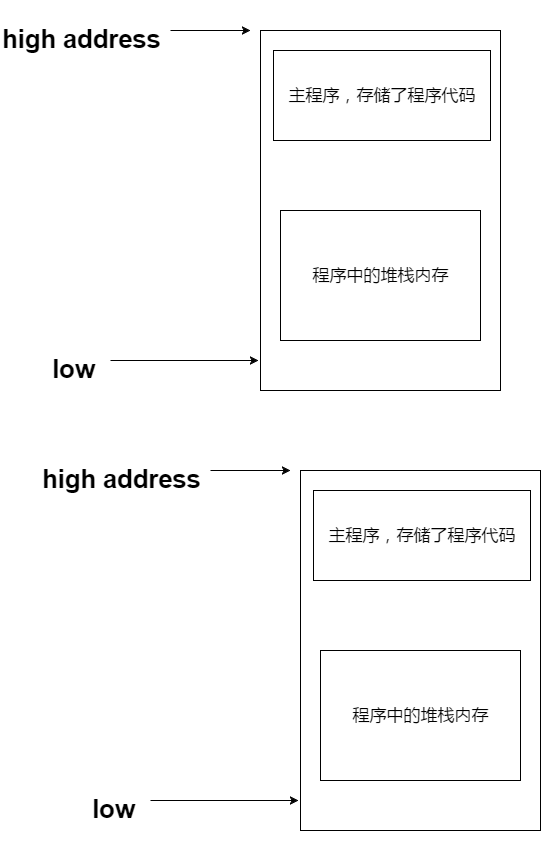

The diagram above was exported from draw.io. Its source (the exported page's mxGraphModel, read from the mxfile embedded in the PNG):
<mxGraphModel dx="872" dy="384" grid="1" gridSize="10" guides="1" tooltips="1" connect="1" arrows="1" fold="1" page="1" pageScale="1" pageWidth="826" pageHeight="1169" background="#ffffff" math="0" shadow="0">
  <root>
    <mxCell id="0" />
    <mxCell id="1" parent="0" />
    <mxCell id="3" value="" style="whiteSpace=wrap;html=1;" parent="1" vertex="1">
      <mxGeometry x="280" y="40" width="240" height="360" as="geometry" />
    </mxCell>
    <mxCell id="15" style="edgeStyle=orthogonalEdgeStyle;rounded=0;html=1;jettySize=auto;orthogonalLoop=1;fontSize=17;" edge="1" parent="1" source="8">
      <mxGeometry relative="1" as="geometry">
        <mxPoint x="270" y="40" as="targetPoint" />
      </mxGeometry>
    </mxCell>
    <mxCell id="8" value="&lt;h2&gt;high address&lt;/h2&gt;" style="text;html=1;resizable=0;autosize=1;align=left;verticalAlign=top;spacingTop=-4;points=[];fontSize=17;fontStyle=0" parent="1" vertex="1">
      <mxGeometry x="20" y="10" width="170" height="60" as="geometry" />
    </mxCell>
    <mxCell id="10" style="edgeStyle=orthogonalEdgeStyle;rounded=0;html=1;entryX=-0.01;entryY=0.916;entryPerimeter=0;jettySize=auto;orthogonalLoop=1;fontSize=17;" parent="1" source="9" target="3" edge="1">
      <mxGeometry relative="1" as="geometry" />
    </mxCell>
    <mxCell id="9" value="&lt;h2&gt;low&lt;/h2&gt;" style="text;html=1;resizable=0;points=[];autosize=1;align=left;verticalAlign=top;spacingTop=-4;fontSize=17;" parent="1" vertex="1">
      <mxGeometry x="70" y="340" width="60" height="60" as="geometry" />
    </mxCell>
    <mxCell id="12" value="主程序，存储了程序代码" style="whiteSpace=wrap;html=1;fontSize=17;" parent="1" vertex="1">
      <mxGeometry x="293" y="60" width="217" height="90" as="geometry" />
    </mxCell>
    <mxCell id="16" value="程序中的堆栈内存" style="whiteSpace=wrap;html=1;fontSize=17;" vertex="1" parent="1">
      <mxGeometry x="300" y="220" width="200" height="130" as="geometry" />
    </mxCell>
    <mxCell id="17" value="" style="whiteSpace=wrap;html=1;" vertex="1" parent="1">
      <mxGeometry x="320" y="480" width="240" height="360" as="geometry" />
    </mxCell>
    <mxCell id="18" style="edgeStyle=orthogonalEdgeStyle;rounded=0;html=1;jettySize=auto;orthogonalLoop=1;fontSize=17;" edge="1" source="19" parent="1">
      <mxGeometry relative="1" as="geometry">
        <mxPoint x="310" y="480" as="targetPoint" />
      </mxGeometry>
    </mxCell>
    <mxCell id="19" value="&lt;h2&gt;high address&lt;/h2&gt;" style="text;html=1;resizable=0;autosize=1;align=left;verticalAlign=top;spacingTop=-4;points=[];fontSize=17;fontStyle=0" vertex="1" parent="1">
      <mxGeometry x="60" y="450" width="170" height="60" as="geometry" />
    </mxCell>
    <mxCell id="20" style="edgeStyle=orthogonalEdgeStyle;rounded=0;html=1;entryX=-0.01;entryY=0.916;entryPerimeter=0;jettySize=auto;orthogonalLoop=1;fontSize=17;" edge="1" source="21" target="17" parent="1">
      <mxGeometry relative="1" as="geometry" />
    </mxCell>
    <mxCell id="21" value="&lt;h2&gt;low&lt;/h2&gt;" style="text;html=1;resizable=0;points=[];autosize=1;align=left;verticalAlign=top;spacingTop=-4;fontSize=17;" vertex="1" parent="1">
      <mxGeometry x="110" y="780" width="60" height="60" as="geometry" />
    </mxCell>
    <mxCell id="22" value="主程序，存储了程序代码" style="whiteSpace=wrap;html=1;fontSize=17;" vertex="1" parent="1">
      <mxGeometry x="333" y="500" width="217" height="90" as="geometry" />
    </mxCell>
    <mxCell id="23" value="程序中的堆栈内存" style="whiteSpace=wrap;html=1;fontSize=17;" vertex="1" parent="1">
      <mxGeometry x="340" y="660" width="200" height="130" as="geometry" />
    </mxCell>
  </root>
</mxGraphModel>